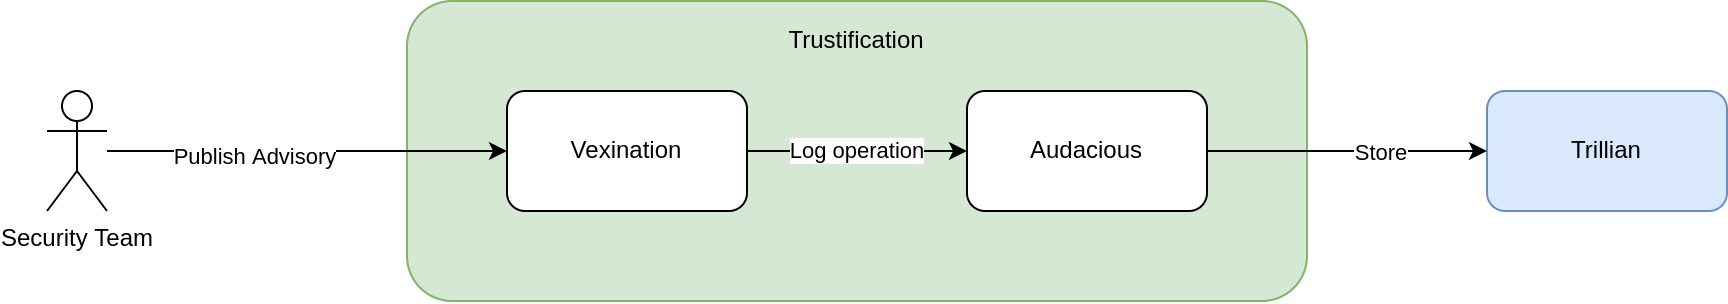

The diagram above was exported from draw.io. Its source (the exported page's mxGraphModel, read from the mxfile embedded in the PNG):
<mxGraphModel dx="2171" dy="1332" grid="1" gridSize="10" guides="1" tooltips="1" connect="1" arrows="1" fold="1" page="1" pageScale="1" pageWidth="1100" pageHeight="850" math="0" shadow="0">
  <root>
    <mxCell id="0" />
    <mxCell id="1" parent="0" />
    <mxCell id="3aRQ5rH_iODjZ1TgjAxu-2" value="Security Team" style="shape=umlActor;verticalLabelPosition=bottom;verticalAlign=top;html=1;outlineConnect=0;" vertex="1" parent="1">
      <mxGeometry x="60" y="120" width="30" height="60" as="geometry" />
    </mxCell>
    <mxCell id="3aRQ5rH_iODjZ1TgjAxu-3" value="" style="rounded=1;whiteSpace=wrap;html=1;fillColor=#d5e8d4;strokeColor=#82b366;" vertex="1" parent="1">
      <mxGeometry x="240" y="75" width="450" height="150" as="geometry" />
    </mxCell>
    <mxCell id="3aRQ5rH_iODjZ1TgjAxu-4" value="Vexination" style="rounded=1;whiteSpace=wrap;html=1;" vertex="1" parent="1">
      <mxGeometry x="290" y="120" width="120" height="60" as="geometry" />
    </mxCell>
    <mxCell id="3aRQ5rH_iODjZ1TgjAxu-5" value="Trustification" style="text;html=1;strokeColor=none;fillColor=none;align=center;verticalAlign=middle;whiteSpace=wrap;rounded=0;" vertex="1" parent="1">
      <mxGeometry x="435" y="80" width="60" height="30" as="geometry" />
    </mxCell>
    <mxCell id="3aRQ5rH_iODjZ1TgjAxu-7" value="Audacious" style="rounded=1;whiteSpace=wrap;html=1;" vertex="1" parent="1">
      <mxGeometry x="520" y="120" width="120" height="60" as="geometry" />
    </mxCell>
    <mxCell id="3aRQ5rH_iODjZ1TgjAxu-8" value="" style="endArrow=classic;html=1;rounded=0;" edge="1" parent="1" source="3aRQ5rH_iODjZ1TgjAxu-2" target="3aRQ5rH_iODjZ1TgjAxu-4">
      <mxGeometry width="50" height="50" relative="1" as="geometry">
        <mxPoint x="820" y="200" as="sourcePoint" />
        <mxPoint x="870" y="150" as="targetPoint" />
      </mxGeometry>
    </mxCell>
    <mxCell id="3aRQ5rH_iODjZ1TgjAxu-10" value="Publish Advisory" style="edgeLabel;html=1;align=center;verticalAlign=middle;resizable=0;points=[];" vertex="1" connectable="0" parent="3aRQ5rH_iODjZ1TgjAxu-8">
      <mxGeometry x="-0.2605" y="-2" relative="1" as="geometry">
        <mxPoint as="offset" />
      </mxGeometry>
    </mxCell>
    <mxCell id="3aRQ5rH_iODjZ1TgjAxu-14" value="Log operation" style="endArrow=classic;html=1;rounded=0;" edge="1" parent="1" source="3aRQ5rH_iODjZ1TgjAxu-4" target="3aRQ5rH_iODjZ1TgjAxu-7">
      <mxGeometry width="50" height="50" relative="1" as="geometry">
        <mxPoint x="820" y="200" as="sourcePoint" />
        <mxPoint x="870" y="150" as="targetPoint" />
      </mxGeometry>
    </mxCell>
    <mxCell id="3aRQ5rH_iODjZ1TgjAxu-16" value="Trillian" style="rounded=1;whiteSpace=wrap;html=1;fillColor=#dae8fc;strokeColor=#6c8ebf;" vertex="1" parent="1">
      <mxGeometry x="780" y="120" width="120" height="60" as="geometry" />
    </mxCell>
    <mxCell id="3aRQ5rH_iODjZ1TgjAxu-17" value="" style="endArrow=classic;html=1;rounded=0;" edge="1" parent="1" source="3aRQ5rH_iODjZ1TgjAxu-7" target="3aRQ5rH_iODjZ1TgjAxu-16">
      <mxGeometry width="50" height="50" relative="1" as="geometry">
        <mxPoint x="820" y="200" as="sourcePoint" />
        <mxPoint x="870" y="150" as="targetPoint" />
      </mxGeometry>
    </mxCell>
    <mxCell id="3aRQ5rH_iODjZ1TgjAxu-18" value="Store" style="edgeLabel;html=1;align=center;verticalAlign=middle;resizable=0;points=[];" vertex="1" connectable="0" parent="3aRQ5rH_iODjZ1TgjAxu-17">
      <mxGeometry x="0.2363" relative="1" as="geometry">
        <mxPoint as="offset" />
      </mxGeometry>
    </mxCell>
  </root>
</mxGraphModel>